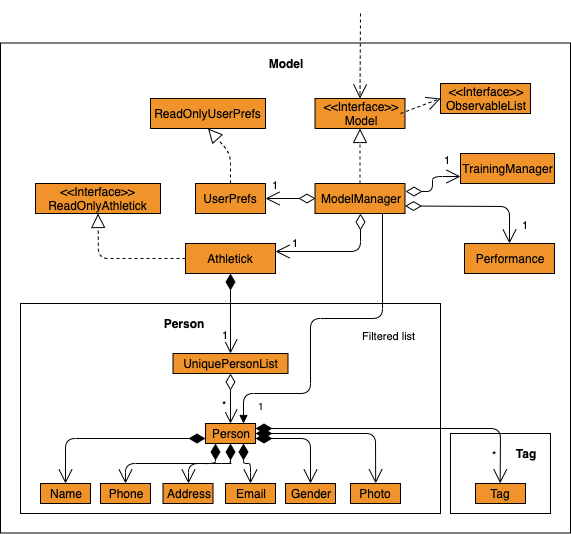

The diagram above was exported from draw.io. Its source (the exported page's mxGraphModel, read from the mxfile embedded in the PNG):
<mxGraphModel dx="1172" dy="527" grid="1" gridSize="10" guides="1" tooltips="1" connect="1" arrows="1" fold="1" page="1" pageScale="1" pageWidth="850" pageHeight="1100" math="0" shadow="0">
  <root>
    <mxCell id="0" />
    <mxCell id="1" parent="0" />
    <mxCell id="I86CLbd-qbzqBEgtMjOb-17" value="" style="rounded=0;whiteSpace=wrap;html=1;" parent="1" vertex="1">
      <mxGeometry x="20" y="59.5" width="570" height="490" as="geometry" />
    </mxCell>
    <mxCell id="I86CLbd-qbzqBEgtMjOb-18" value="&lt;div&gt;&amp;lt;&amp;lt;Interface&amp;gt;&amp;gt;&lt;/div&gt;&lt;div&gt;Model&lt;br&gt;&lt;/div&gt;" style="rounded=0;whiteSpace=wrap;html=1;fillColor=#f0932b;" parent="1" vertex="1">
      <mxGeometry x="334.5" y="115" width="90" height="30" as="geometry" />
    </mxCell>
    <mxCell id="I86CLbd-qbzqBEgtMjOb-19" value="ReadOnlyUserPrefs" style="rounded=0;whiteSpace=wrap;html=1;fillColor=#f0932b;" parent="1" vertex="1">
      <mxGeometry x="170" y="115" width="115" height="30" as="geometry" />
    </mxCell>
    <mxCell id="I86CLbd-qbzqBEgtMjOb-20" value="&lt;div&gt;&amp;lt;&amp;lt;Interface&amp;gt;&amp;gt;&lt;/div&gt;&lt;div&gt;ReadOnlyAthletick&lt;br&gt;&lt;/div&gt;" style="rounded=0;whiteSpace=wrap;html=1;fillColor=#f0932b;" parent="1" vertex="1">
      <mxGeometry x="55" y="200" width="125" height="30" as="geometry" />
    </mxCell>
    <mxCell id="I86CLbd-qbzqBEgtMjOb-21" value="UserPrefs" style="rounded=0;whiteSpace=wrap;html=1;fillColor=#f0932b;" parent="1" vertex="1">
      <mxGeometry x="215" y="200" width="70" height="30" as="geometry" />
    </mxCell>
    <mxCell id="I86CLbd-qbzqBEgtMjOb-22" value="ModelManager" style="rounded=0;whiteSpace=wrap;html=1;fillColor=#f0932b;" parent="1" vertex="1">
      <mxGeometry x="334.5" y="200" width="90" height="30" as="geometry" />
    </mxCell>
    <mxCell id="I86CLbd-qbzqBEgtMjOb-23" value="Athletick" style="rounded=0;whiteSpace=wrap;html=1;fillColor=#f0932b;" parent="1" vertex="1">
      <mxGeometry x="205" y="260" width="90" height="30" as="geometry" />
    </mxCell>
    <mxCell id="I86CLbd-qbzqBEgtMjOb-35" value="" style="rounded=0;whiteSpace=wrap;html=1;" parent="1" vertex="1">
      <mxGeometry x="40" y="320" width="420" height="210" as="geometry" />
    </mxCell>
    <mxCell id="I86CLbd-qbzqBEgtMjOb-36" value="" style="rounded=0;whiteSpace=wrap;html=1;" parent="1" vertex="1">
      <mxGeometry x="470" y="450" width="100" height="80" as="geometry" />
    </mxCell>
    <mxCell id="I86CLbd-qbzqBEgtMjOb-38" value="&lt;b&gt;Person&lt;/b&gt;" style="text;html=1;strokeColor=none;fillColor=none;align=center;verticalAlign=middle;whiteSpace=wrap;rounded=0;" parent="1" vertex="1">
      <mxGeometry x="182.5" y="330" width="40" height="20" as="geometry" />
    </mxCell>
    <mxCell id="I86CLbd-qbzqBEgtMjOb-39" value="&lt;b&gt;Model&lt;/b&gt;" style="text;html=1;strokeColor=none;fillColor=none;align=center;verticalAlign=middle;whiteSpace=wrap;rounded=0;" parent="1" vertex="1">
      <mxGeometry x="285" y="70" width="40" height="20" as="geometry" />
    </mxCell>
    <mxCell id="I86CLbd-qbzqBEgtMjOb-24" value="Name" style="rounded=0;whiteSpace=wrap;html=1;fillColor=#f0932b;" parent="1" vertex="1">
      <mxGeometry x="60" y="500" width="50" height="20" as="geometry" />
    </mxCell>
    <mxCell id="I86CLbd-qbzqBEgtMjOb-40" value="Phone" style="rounded=0;whiteSpace=wrap;html=1;fillColor=#f0932b;" parent="1" vertex="1">
      <mxGeometry x="120" y="500" width="50" height="20" as="geometry" />
    </mxCell>
    <mxCell id="I86CLbd-qbzqBEgtMjOb-42" value="Address" style="rounded=0;whiteSpace=wrap;html=1;fillColor=#f0932b;" parent="1" vertex="1">
      <mxGeometry x="182.5" y="500" width="50" height="20" as="geometry" />
    </mxCell>
    <mxCell id="I86CLbd-qbzqBEgtMjOb-43" value="Email" style="rounded=0;whiteSpace=wrap;html=1;fillColor=#f0932b;" parent="1" vertex="1">
      <mxGeometry x="245" y="500" width="50" height="20" as="geometry" />
    </mxCell>
    <mxCell id="I86CLbd-qbzqBEgtMjOb-44" value="Gender" style="rounded=0;whiteSpace=wrap;html=1;fillColor=#f0932b;" parent="1" vertex="1">
      <mxGeometry x="305" y="500" width="50" height="20" as="geometry" />
    </mxCell>
    <mxCell id="I86CLbd-qbzqBEgtMjOb-45" value="Photo" style="rounded=0;whiteSpace=wrap;html=1;fillColor=#f0932b;" parent="1" vertex="1">
      <mxGeometry x="370" y="500" width="50" height="20" as="geometry" />
    </mxCell>
    <mxCell id="I86CLbd-qbzqBEgtMjOb-46" value="Person" style="rounded=0;whiteSpace=wrap;html=1;fillColor=#f0932b;" parent="1" vertex="1">
      <mxGeometry x="225" y="440" width="50" height="20" as="geometry" />
    </mxCell>
    <mxCell id="I86CLbd-qbzqBEgtMjOb-47" value="UniquePersonList" style="rounded=0;whiteSpace=wrap;html=1;fillColor=#f0932b;" parent="1" vertex="1">
      <mxGeometry x="192.5" y="370" width="115" height="20" as="geometry" />
    </mxCell>
    <mxCell id="I86CLbd-qbzqBEgtMjOb-48" value="Tag" style="rounded=0;whiteSpace=wrap;html=1;fillColor=#f0932b;" parent="1" vertex="1">
      <mxGeometry x="495" y="500" width="50" height="20" as="geometry" />
    </mxCell>
    <mxCell id="I86CLbd-qbzqBEgtMjOb-49" value="&lt;b&gt;Tag&lt;/b&gt;" style="text;html=1;strokeColor=none;fillColor=none;align=center;verticalAlign=middle;whiteSpace=wrap;rounded=0;" parent="1" vertex="1">
      <mxGeometry x="525" y="460" width="40" height="20" as="geometry" />
    </mxCell>
    <mxCell id="I86CLbd-qbzqBEgtMjOb-50" value="" style="endArrow=open;html=1;endSize=12;startArrow=diamondThin;startSize=14;startFill=1;edgeStyle=orthogonalEdgeStyle;align=left;verticalAlign=bottom;entryX=0.5;entryY=0;entryDx=0;entryDy=0;exitX=0;exitY=0.75;exitDx=0;exitDy=0;" parent="1" source="I86CLbd-qbzqBEgtMjOb-46" target="I86CLbd-qbzqBEgtMjOb-24" edge="1">
      <mxGeometry x="-1" y="3" relative="1" as="geometry">
        <mxPoint x="225" y="460" as="sourcePoint" />
        <mxPoint x="232.5" y="424.5" as="targetPoint" />
      </mxGeometry>
    </mxCell>
    <mxCell id="I86CLbd-qbzqBEgtMjOb-53" value="" style="endArrow=open;html=1;endSize=12;startArrow=diamondThin;startSize=14;startFill=1;edgeStyle=orthogonalEdgeStyle;align=left;verticalAlign=bottom;entryX=0.5;entryY=0;entryDx=0;entryDy=0;" parent="1" target="I86CLbd-qbzqBEgtMjOb-40" edge="1">
      <mxGeometry x="-0.6923" y="-84" relative="1" as="geometry">
        <mxPoint x="235" y="460" as="sourcePoint" />
        <mxPoint x="94.66666666666674" y="510.33333333333337" as="targetPoint" />
        <Array as="points">
          <mxPoint x="235" y="480" />
          <mxPoint x="145" y="480" />
        </Array>
        <mxPoint x="45" y="14" as="offset" />
      </mxGeometry>
    </mxCell>
    <mxCell id="I86CLbd-qbzqBEgtMjOb-54" value="" style="endArrow=open;html=1;endSize=12;startArrow=diamondThin;startSize=14;startFill=1;edgeStyle=orthogonalEdgeStyle;align=left;verticalAlign=bottom;entryX=0.5;entryY=0;entryDx=0;entryDy=0;" parent="1" target="I86CLbd-qbzqBEgtMjOb-42" edge="1">
      <mxGeometry x="-0.505" y="-78" relative="1" as="geometry">
        <mxPoint x="250.16666666666674" y="459.83333333333337" as="sourcePoint" />
        <mxPoint x="160.16666666666674" y="499.83333333333337" as="targetPoint" />
        <Array as="points">
          <mxPoint x="251" y="480" />
          <mxPoint x="207" y="480" />
        </Array>
        <mxPoint x="49" y="18" as="offset" />
      </mxGeometry>
    </mxCell>
    <mxCell id="I86CLbd-qbzqBEgtMjOb-56" value="" style="endArrow=open;html=1;endSize=12;startArrow=diamondThin;startSize=14;startFill=1;edgeStyle=orthogonalEdgeStyle;align=left;verticalAlign=bottom;exitX=0.75;exitY=1;exitDx=0;exitDy=0;entryX=0.5;entryY=0;entryDx=0;entryDy=0;" parent="1" source="I86CLbd-qbzqBEgtMjOb-46" target="I86CLbd-qbzqBEgtMjOb-43" edge="1">
      <mxGeometry x="0.1579" y="73" relative="1" as="geometry">
        <mxPoint x="290" y="470" as="sourcePoint" />
        <mxPoint x="450" y="470" as="targetPoint" />
        <Array as="points">
          <mxPoint x="263" y="480" />
          <mxPoint x="270" y="480" />
        </Array>
        <mxPoint x="-33" y="-60" as="offset" />
      </mxGeometry>
    </mxCell>
    <mxCell id="I86CLbd-qbzqBEgtMjOb-60" value="*" style="endArrow=open;html=1;endSize=12;startArrow=diamondThin;startSize=14;startFill=1;edgeStyle=orthogonalEdgeStyle;align=left;verticalAlign=bottom;exitX=1;exitY=0.75;exitDx=0;exitDy=0;entryX=0.5;entryY=0;entryDx=0;entryDy=0;" parent="1" source="I86CLbd-qbzqBEgtMjOb-46" target="I86CLbd-qbzqBEgtMjOb-44" edge="1">
      <mxGeometry x="0.5933" y="180" relative="1" as="geometry">
        <mxPoint x="290" y="460" as="sourcePoint" />
        <mxPoint x="450" y="460" as="targetPoint" />
        <mxPoint as="offset" />
      </mxGeometry>
    </mxCell>
    <mxCell id="I86CLbd-qbzqBEgtMjOb-61" value="" style="endArrow=open;html=1;endSize=12;startArrow=diamondThin;startSize=14;startFill=1;edgeStyle=orthogonalEdgeStyle;align=left;verticalAlign=bottom;exitX=1;exitY=0.5;exitDx=0;exitDy=0;entryX=0.5;entryY=0;entryDx=0;entryDy=0;" parent="1" source="I86CLbd-qbzqBEgtMjOb-46" edge="1">
      <mxGeometry x="-0.4677" y="30" relative="1" as="geometry">
        <mxPoint x="340.16666666666674" y="454.83333333333337" as="sourcePoint" />
        <mxPoint x="395.16666666666674" y="499.83333333333337" as="targetPoint" />
        <mxPoint as="offset" />
      </mxGeometry>
    </mxCell>
    <mxCell id="I86CLbd-qbzqBEgtMjOb-62" value="" style="endArrow=open;html=1;endSize=12;startArrow=diamondThin;startSize=14;startFill=1;edgeStyle=orthogonalEdgeStyle;align=left;verticalAlign=bottom;exitX=1;exitY=0.25;exitDx=0;exitDy=0;entryX=0.5;entryY=0;entryDx=0;entryDy=0;" parent="1" source="I86CLbd-qbzqBEgtMjOb-46" edge="1">
      <mxGeometry x="-1" y="3" relative="1" as="geometry">
        <mxPoint x="399.16666666666674" y="450.33333333333337" as="sourcePoint" />
        <mxPoint x="519.6666666666667" y="499.8333333333335" as="targetPoint" />
      </mxGeometry>
    </mxCell>
    <mxCell id="I86CLbd-qbzqBEgtMjOb-64" value="*" style="endArrow=open;html=1;endSize=12;startArrow=diamondThin;startSize=14;startFill=0;edgeStyle=orthogonalEdgeStyle;align=left;verticalAlign=bottom;exitX=0.5;exitY=1;exitDx=0;exitDy=0;entryX=0.5;entryY=0;entryDx=0;entryDy=0;" parent="1" source="I86CLbd-qbzqBEgtMjOb-47" target="I86CLbd-qbzqBEgtMjOb-46" edge="1">
      <mxGeometry x="0.5867" y="-10" relative="1" as="geometry">
        <mxPoint x="150" y="410" as="sourcePoint" />
        <mxPoint x="310" y="410" as="targetPoint" />
        <mxPoint as="offset" />
      </mxGeometry>
    </mxCell>
    <mxCell id="I86CLbd-qbzqBEgtMjOb-66" value="1" style="endArrow=open;html=1;endSize=12;startArrow=diamondThin;startSize=14;startFill=1;edgeStyle=orthogonalEdgeStyle;align=left;verticalAlign=bottom;exitX=0.5;exitY=1;exitDx=0;exitDy=0;entryX=0.5;entryY=0;entryDx=0;entryDy=0;" parent="1" source="I86CLbd-qbzqBEgtMjOb-23" target="I86CLbd-qbzqBEgtMjOb-47" edge="1">
      <mxGeometry x="0.7417" y="-10" relative="1" as="geometry">
        <mxPoint x="330" y="340" as="sourcePoint" />
        <mxPoint x="490" y="340" as="targetPoint" />
        <mxPoint as="offset" />
      </mxGeometry>
    </mxCell>
    <mxCell id="I86CLbd-qbzqBEgtMjOb-67" value="&lt;div&gt;&amp;lt;&amp;lt;Interface&amp;gt;&amp;gt;&lt;/div&gt;&lt;div&gt;ObservableList&lt;br&gt;&lt;/div&gt;" style="rounded=0;whiteSpace=wrap;html=1;fillColor=#f0932b;" parent="1" vertex="1">
      <mxGeometry x="460" y="100" width="90" height="30" as="geometry" />
    </mxCell>
    <mxCell id="OJcRM7azuBaqLo-NKzp--1" value="1" style="endArrow=open;html=1;endSize=12;startArrow=diamondThin;startSize=14;startFill=0;edgeStyle=orthogonalEdgeStyle;align=left;verticalAlign=bottom;exitX=0.5;exitY=1;exitDx=0;exitDy=0;entryX=1;entryY=0.25;entryDx=0;entryDy=0;" parent="1" source="I86CLbd-qbzqBEgtMjOb-22" target="I86CLbd-qbzqBEgtMjOb-23" edge="1">
      <mxGeometry x="0.7561" relative="1" as="geometry">
        <mxPoint x="380" y="260" as="sourcePoint" />
        <mxPoint x="540" y="260" as="targetPoint" />
        <mxPoint as="offset" />
      </mxGeometry>
    </mxCell>
    <mxCell id="OJcRM7azuBaqLo-NKzp--3" value="1" style="endArrow=open;html=1;endSize=12;startArrow=diamondThin;startSize=14;startFill=0;edgeStyle=orthogonalEdgeStyle;align=left;verticalAlign=bottom;exitX=0;exitY=0.5;exitDx=0;exitDy=0;entryX=1;entryY=0.5;entryDx=0;entryDy=0;" parent="1" source="I86CLbd-qbzqBEgtMjOb-22" target="I86CLbd-qbzqBEgtMjOb-21" edge="1">
      <mxGeometry x="0.8" y="-5" relative="1" as="geometry">
        <mxPoint x="390" y="290" as="sourcePoint" />
        <mxPoint x="550" y="290" as="targetPoint" />
        <mxPoint as="offset" />
      </mxGeometry>
    </mxCell>
    <mxCell id="OJcRM7azuBaqLo-NKzp--4" value="" style="endArrow=block;dashed=1;endFill=0;endSize=12;html=1;entryX=0.5;entryY=1;entryDx=0;entryDy=0;exitX=0;exitY=0.5;exitDx=0;exitDy=0;" parent="1" source="I86CLbd-qbzqBEgtMjOb-23" target="I86CLbd-qbzqBEgtMjOb-20" edge="1">
      <mxGeometry width="160" relative="1" as="geometry">
        <mxPoint x="70" y="280" as="sourcePoint" />
        <mxPoint x="230" y="280" as="targetPoint" />
        <Array as="points">
          <mxPoint x="118" y="275" />
        </Array>
      </mxGeometry>
    </mxCell>
    <mxCell id="OJcRM7azuBaqLo-NKzp--5" value="" style="endArrow=block;dashed=1;endFill=0;endSize=12;html=1;entryX=0.5;entryY=1;entryDx=0;entryDy=0;exitX=0.5;exitY=0;exitDx=0;exitDy=0;" parent="1" source="I86CLbd-qbzqBEgtMjOb-21" target="I86CLbd-qbzqBEgtMjOb-19" edge="1">
      <mxGeometry width="160" relative="1" as="geometry">
        <mxPoint x="90" y="170" as="sourcePoint" />
        <mxPoint x="250" y="170" as="targetPoint" />
        <Array as="points">
          <mxPoint x="250" y="170" />
        </Array>
      </mxGeometry>
    </mxCell>
    <mxCell id="OJcRM7azuBaqLo-NKzp--6" value="" style="endArrow=block;dashed=1;endFill=0;endSize=12;html=1;entryX=0.5;entryY=1;entryDx=0;entryDy=0;exitX=0.5;exitY=0;exitDx=0;exitDy=0;" parent="1" source="I86CLbd-qbzqBEgtMjOb-22" target="I86CLbd-qbzqBEgtMjOb-18" edge="1">
      <mxGeometry width="160" relative="1" as="geometry">
        <mxPoint x="340" y="170" as="sourcePoint" />
        <mxPoint x="500" y="170" as="targetPoint" />
      </mxGeometry>
    </mxCell>
    <mxCell id="OJcRM7azuBaqLo-NKzp--7" value="Filtered list" style="endArrow=block;endFill=1;html=1;edgeStyle=orthogonalEdgeStyle;align=left;verticalAlign=top;entryX=0.75;entryY=0;entryDx=0;entryDy=0;exitX=0.75;exitY=1;exitDx=0;exitDy=0;" parent="1" source="I86CLbd-qbzqBEgtMjOb-22" target="I86CLbd-qbzqBEgtMjOb-46" edge="1">
      <mxGeometry x="-0.3983" y="-23" relative="1" as="geometry">
        <mxPoint x="330" y="330" as="sourcePoint" />
        <mxPoint x="490" y="330" as="targetPoint" />
        <Array as="points">
          <mxPoint x="402" y="335" />
          <mxPoint x="330" y="335" />
          <mxPoint x="330" y="410" />
          <mxPoint x="263" y="410" />
        </Array>
        <mxPoint x="-22" y="28" as="offset" />
      </mxGeometry>
    </mxCell>
    <mxCell id="OJcRM7azuBaqLo-NKzp--8" value="1" style="resizable=0;html=1;align=left;verticalAlign=bottom;labelBackgroundColor=#ffffff;fontSize=10;" parent="OJcRM7azuBaqLo-NKzp--7" connectable="0" vertex="1">
      <mxGeometry x="-1" relative="1" as="geometry">
        <mxPoint x="-127" y="200" as="offset" />
      </mxGeometry>
    </mxCell>
    <mxCell id="OJcRM7azuBaqLo-NKzp--9" value="" style="endArrow=open;endSize=12;dashed=1;html=1;entryX=0;entryY=0.5;entryDx=0;entryDy=0;exitX=0.95;exitY=0.5;exitDx=0;exitDy=0;exitPerimeter=0;" parent="1" source="I86CLbd-qbzqBEgtMjOb-18" target="I86CLbd-qbzqBEgtMjOb-67" edge="1">
      <mxGeometry x="-0.0137" y="-115" width="160" relative="1" as="geometry">
        <mxPoint x="400" y="170" as="sourcePoint" />
        <mxPoint x="560" y="170" as="targetPoint" />
        <mxPoint as="offset" />
      </mxGeometry>
    </mxCell>
    <mxCell id="OJcRM7azuBaqLo-NKzp--11" value="" style="endArrow=open;endSize=12;dashed=1;html=1;entryX=0.5;entryY=0;entryDx=0;entryDy=0;" parent="1" target="I86CLbd-qbzqBEgtMjOb-18" edge="1">
      <mxGeometry x="0.4159" y="-30" width="160" relative="1" as="geometry">
        <mxPoint x="380" y="30" as="sourcePoint" />
        <mxPoint x="390" y="80" as="targetPoint" />
        <mxPoint as="offset" />
      </mxGeometry>
    </mxCell>
    <mxCell id="yr2d4pZJ8spaj8GH5ACv-1" value="1" style="endArrow=open;html=1;endSize=12;startArrow=diamondThin;startSize=14;startFill=0;edgeStyle=orthogonalEdgeStyle;align=left;verticalAlign=bottom;exitX=1;exitY=0.25;exitDx=0;exitDy=0;entryX=0;entryY=0.75;entryDx=0;entryDy=0;" edge="1" parent="1" source="I86CLbd-qbzqBEgtMjOb-22" target="yr2d4pZJ8spaj8GH5ACv-2">
      <mxGeometry x="0.4805" y="8" relative="1" as="geometry">
        <mxPoint x="425" y="215" as="sourcePoint" />
        <mxPoint x="485" y="215" as="targetPoint" />
        <mxPoint as="offset" />
      </mxGeometry>
    </mxCell>
    <mxCell id="yr2d4pZJ8spaj8GH5ACv-2" value="TrainingManager" style="rounded=0;whiteSpace=wrap;html=1;fillColor=#f0932b;" vertex="1" parent="1">
      <mxGeometry x="480" y="170" width="94" height="30" as="geometry" />
    </mxCell>
    <mxCell id="yr2d4pZJ8spaj8GH5ACv-4" value="Performance" style="rounded=0;whiteSpace=wrap;html=1;fillColor=#f0932b;" vertex="1" parent="1">
      <mxGeometry x="484" y="260" width="90" height="30" as="geometry" />
    </mxCell>
    <mxCell id="yr2d4pZJ8spaj8GH5ACv-5" value="1" style="endArrow=open;html=1;endSize=12;startArrow=diamondThin;startSize=14;startFill=0;edgeStyle=orthogonalEdgeStyle;align=left;verticalAlign=bottom;exitX=1;exitY=0.25;exitDx=0;exitDy=0;" edge="1" parent="1" target="yr2d4pZJ8spaj8GH5ACv-4">
      <mxGeometry x="0.8587" y="11" relative="1" as="geometry">
        <mxPoint x="424.5" y="222.5" as="sourcePoint" />
        <mxPoint x="479.5" y="207.5" as="targetPoint" />
        <mxPoint as="offset" />
      </mxGeometry>
    </mxCell>
  </root>
</mxGraphModel>